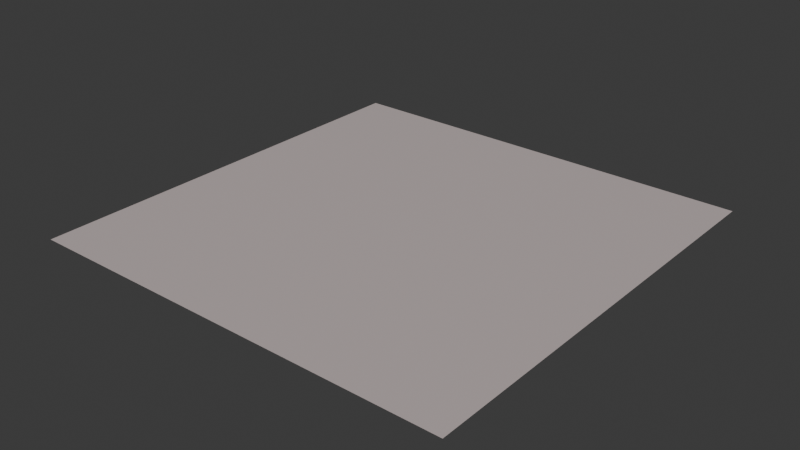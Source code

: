 # Source: studio-mauve.blend  (saved by Blender 4.0.36; exported with 4.5.12 LTS)
import bpy
from mathutils import Matrix  # noqa: F401  (used for matrix-valued properties, if any)

bpy.ops.wm.read_factory_settings(use_empty=True)
scene = bpy.context.scene
scene.name = 'Scene'

# ---- collections
col_collection = bpy.data.collections.new('Collection'); scene.collection.children.link(col_collection)

# ---- images (referenced by path relative to the original .blend; pixels are not part of the script)
import os
ASSET_DIR = os.environ.get("B2B_ASSET_DIR", "")  # directory of the original .blend (textures are referenced by path, not embedded)
HERE = os.path.dirname(os.path.abspath(__file__))  # packed textures are extracted next to this script under _unpacked/

def load_image(name, relpath, width, height, colorspace="sRGB"):
    """Load a texture the original file referenced (path relative to the .blend, or extracted next to this script)."""
    p = next((c for c in (os.path.join(HERE, relpath), os.path.join(ASSET_DIR, relpath)) if relpath and os.path.exists(c)), "")
    if p:
        img = bpy.data.images.load(p, check_existing=True)
        img.name = name
    else:  # same state as the original file: an image datablock whose file is absent (Cycles renders it pink)
        img = bpy.data.images.new(name, width, height)
        img.source = "FILE"
        img.filepath = "//" + (relpath or name)
    img.colorspace_settings.name = colorspace
    return img
img_base_079 = load_image('base.079', '_unpacked/base.b1bfdf68.png', 512, 512, 'sRGB')

# ---- materials (node trees are filled in below, after node groups)
mat_studio_mauve_001 = bpy.data.materials.new('studio-mauve.001')
mat_studio_mauve_001.use_transparent_shadow = False

# ---- material node trees
mat_studio_mauve_001.use_nodes = True; mat_studio_mauve_001.node_tree.nodes.clear()
_N = mat_studio_mauve_001.node_tree.nodes; _L = mat_studio_mauve_001.node_tree.links
n0 = _N.new('ShaderNodeBsdfPrincipled'); n0.name = 'Principled BSDF'; n0.location = (10, 300)
n1 = _N.new('ShaderNodeOutputMaterial'); n1.name = 'Material Output'; n1.location = (320, 270)
n2 = _N.new('ShaderNodeTexImage'); n2.name = 'Image Texture'; n2.location = (-440, 210)
n2.label = 'BASE COLOR'
n2.image = img_base_079
_L.new(n0.outputs[0], n1.inputs[0])
_L.new(n2.outputs[0], n0.inputs[0])
n1.is_active_output = True

# ---- world
world_world = bpy.data.worlds.new('World'); scene.world = world_world
world_world.use_nodes = True; world_world.node_tree.nodes.clear()
_N = world_world.node_tree.nodes; _L = world_world.node_tree.links
n0 = _N.new('ShaderNodeOutputWorld'); n0.name = 'World Output'; n0.location = (300, 300)
n1 = _N.new('ShaderNodeBackground'); n1.name = 'Background'; n1.location = (10, 300)
n1.inputs[0].default_value = (0.05088, 0.05088, 0.05088, 1.0)
_L.new(n1.outputs[0], n0.inputs[0])
n0.is_active_output = True
world_world.color = (0.05088, 0.05088, 0.05088)
world_world.use_sun_shadow = False
world_world.sun_shadow_jitter_overblur = 0.0

# ---- meshes
me_plane_079 = bpy.data.meshes.new('Plane.079')
me_plane_079.from_pydata([(-1.0, 1.0, 0.0), (-1.0, -1.0, 0.0), (1.0, 1.0, 0.0), (1.0, -1.0, 0.0)], [], [(0, 1, 2), (1, 3, 2)])
_uv = me_plane_079.uv_layers.new(name='UVMap')
_uv.uv.foreach_set('vector', [0.0, 1.0, 0.0, 0.0, 1.0, 1.0, 0.0, 0.0, 1.0, 0.0, 1.0, 1.0])
me_plane_079.materials.append(mat_studio_mauve_001)
me_plane_079.update()
me_plane_079.normals_split_custom_set([tuple(v) for v in zip(*[iter([0.0, 0.0, 1.0, 0.0, 0.0, 1.0, 0.0, 0.0, 1.0, 0.0, 0.0, 1.0, 0.0, 0.0, 1.0, 0.0, 0.0, 1.0])] * 3)])

# ---- objects
ob_studio_mauve = bpy.data.objects.new('studio-mauve', me_plane_079)

# ---- transforms, parenting, visibility, modifiers, constraints
ob_studio_mauve.location = (0.0, 0.0, 0.0)
ob_studio_mauve.rotation_mode = 'QUATERNION'
ob_studio_mauve.rotation_quaternion = (1.0, 0.0, 0.0, 0.0)

# ---- collection membership
scene.collection.objects.link(ob_studio_mauve)

# ---- scene / render settings (as saved in the file)
scene.frame_start = 1; scene.frame_end = 250; scene.frame_set(1)
scene.render.engine = 'BLENDER_EEVEE_NEXT'
scene.cycles.sampling_pattern = 'TABULATED_SOBOL'
bpy.context.view_layer.update()

# ---- added for rendering (the .blend has no active camera and no usable light): camera, sun
cam_auto = bpy.data.cameras.new('AutoCamera')
cam_auto.lens = 50.0
cam_auto.sensor_width = 36.0
cam_auto.clip_end = 1000.0
ob_auto_camera = bpy.data.objects.new('AutoCamera', cam_auto)
scene.collection.objects.link(ob_auto_camera)
ob_auto_camera.location = (2.61693, -3.14032, 2.09354)
ob_auto_camera.rotation_euler = (1.09748, -7.21219e-08, 0.694738)
scene.camera = ob_auto_camera
light_auto_sun = bpy.data.lights.new('AutoSun', 'SUN')
light_auto_sun.energy = 3.0
light_auto_sun.angle = 0.0523599
ob_auto_sun = bpy.data.objects.new('AutoSun', light_auto_sun)
scene.collection.objects.link(ob_auto_sun)
ob_auto_sun.rotation_euler = (0.872665, 0.174533, 0.523599)
bpy.context.view_layer.update()
